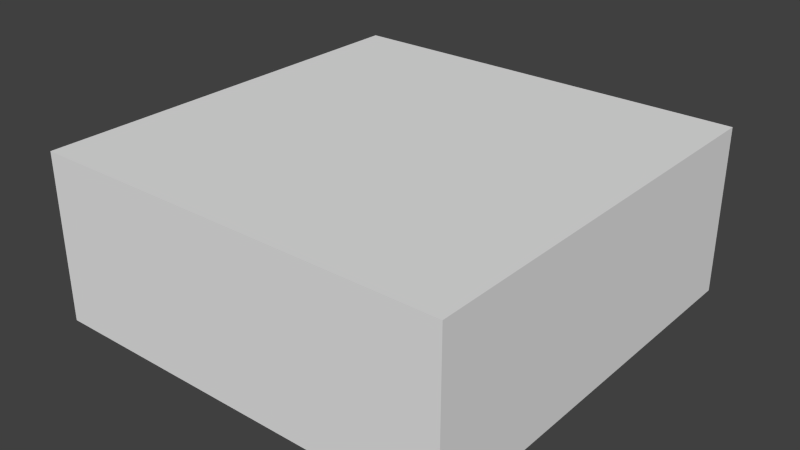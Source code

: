 # Source: room.blend  (saved by Blender 2.64.0; exported with 4.5.12 LTS)
import bpy
from mathutils import Matrix  # noqa: F401  (used for matrix-valued properties, if any)

bpy.ops.wm.read_factory_settings(use_empty=True)
scene = bpy.context.scene
scene.name = 'Scene'

# ---- collections
col_collection_1 = bpy.data.collections.new('Collection 1'); scene.collection.children.link(col_collection_1)

# ---- world
world_world = bpy.data.worlds.new('World'); scene.world = world_world
world_world.color = (0.05088, 0.05088, 0.05088)
world_world.use_sun_shadow = False
world_world.sun_shadow_jitter_overblur = 0.0
world_world.cycles.sampling_method = 'MANUAL'
world_world.cycles.sample_map_resolution = 256

# ---- meshes
me_cube = bpy.data.meshes.new('Cube')
me_cube.from_pydata([(-1.0, -1.0, -0.4977), (-1.0, 1.0, -0.4977), (1.0, 1.0, -0.4977), (1.0, -1.0, -0.4977), (-1.0, -1.0, 1.502), (-1.0, 1.0, 1.502), (1.0, 1.0, 1.502), (1.0, -1.0, 1.502), (-1.0, 1.0, 1.0), (-1.0, -1.0, 1.0), (1.0, 1.0, 1.0), (1.0, -1.0, 1.0), (-0.25, -1.0, -0.4977), (-0.25, -1.0, 1.502), (-0.2, 1.0, -0.4977), (-0.25, 1.0, 1.502), (0.25, 1.0, 1.502), (0.25, -1.0, -0.4977), (0.2, 1.0, 1.0), (-0.2, 1.0, 1.0), (0.25, -1.0, 1.502), (0.2, 1.0, -0.4977)], [], [(4, 9, 0, 1, 8, 5), (12, 0, 9, 4, 13, 20, 7, 11, 3, 17), (20, 13, 4, 5, 15, 16, 6, 7), (18, 21, 2, 10, 6, 16, 15, 5, 8, 1, 14, 19), (12, 17, 3, 2, 21, 14, 1, 0), (6, 10, 2, 3, 11, 7)])
_uv = me_cube.uv_layers.new(name='UVMap')
_uv.uv.foreach_set('vector', [0.01639, 0.6971, 0.01648, 0.6245, 0.01657, 0.5518, 0.9848, 0.5514, 0.9847, 0.624, 0.9846, 0.6966, 0.008193, 0.3485, 0.01639, 0.6971, 0.4999, 0.5921, 0.9835, 0.4871, 0.985, 0.3124, 0.9858, 0.225, 0.9865, 0.1376, 0.4933, 0.06882, 0.0, 0.0, 0.004096, 0.1743, 0.7414, 0.4872, 0.4993, 0.4873, 0.01523, 0.4876, 0.01541, 0.3423, 0.4995, 0.3421, 0.7416, 0.342, 0.9836, 0.3419, 0.9835, 0.4871, 0.2532, 0.2712, 0.2603, 0.4046, 0.01811, 0.2833, 0.009054, 0.1417, 0.0, 0.0, 0.2462, 0.1378, 0.4924, 0.2757, 0.9848, 0.5514, 0.9858, 0.6599, 0.9869, 0.7684, 0.5025, 0.5259, 0.4974, 0.4008, 0.01854, 0.8415, 0.01858, 0.8051, 0.01863, 0.7688, 0.9869, 0.7684, 0.9868, 0.8047, 0.9868, 0.841, 0.9867, 0.9136, 0.01845, 0.9141, 0.01811, 0.2833, 0.0182, 0.2107, 0.01829, 0.1381, 0.9865, 0.1376, 0.9864, 0.2103, 0.9863, 0.2829])
me_cube.use_remesh_preserve_volume = False
me_cube.use_remesh_preserve_attributes = False
me_cube.use_mirror_vertex_groups = False
me_cube.update()

# ---- objects
ob_cube = bpy.data.objects.new('Cube', me_cube)

# ---- transforms, parenting, visibility, modifiers, constraints
ob_cube.location = (0.0, 0.0, 1.0)
ob_cube.scale = (5.0, 5.0, 2.0)
ob_cube.lineart.crease_threshold = 0.0

# ---- collection membership
col_collection_1.objects.link(ob_cube)

# ---- scene / render settings (as saved in the file)
scene.frame_start = 1; scene.frame_end = 250; scene.frame_set(1)
scene.render.engine = 'BLENDER_EEVEE_NEXT'
scene.render.image_settings.color_mode = 'RGB'
scene.render.image_settings.compression = 90
scene.render.resolution_percentage = 50
scene.render.dither_intensity = 0.0
scene.render.bake_margin = 2
scene.render.bake_bias = 0.0
scene.cycles.use_denoising = False
scene.cycles.samples = 10
scene.cycles.sampling_pattern = 'TABULATED_SOBOL'
scene.cycles.light_sampling_threshold = 0.0
scene.cycles.use_adaptive_sampling = False
scene.cycles.use_light_tree = False
scene.cycles.blur_glossy = 0.0
scene.cycles.volume_bounces = 1
scene.cycles.pixel_filter_type = 'GAUSSIAN'
scene.cycles.sample_clamp_indirect = 0.0
scene.view_settings.view_transform = 'Standard'
bpy.context.view_layer.update()

# ---- added for rendering (the .blend has no active camera and no usable light): camera, sun
cam_auto = bpy.data.cameras.new('AutoCamera')
cam_auto.lens = 50.0
cam_auto.sensor_width = 36.0
cam_auto.clip_end = 1000.0
ob_auto_camera = bpy.data.objects.new('AutoCamera', cam_auto)
scene.collection.objects.link(ob_auto_camera)
ob_auto_camera.location = (13.598, -16.3176, 12.8831)
ob_auto_camera.rotation_euler = (1.09748, -7.21219e-08, 0.694738)
scene.camera = ob_auto_camera
light_auto_sun = bpy.data.lights.new('AutoSun', 'SUN')
light_auto_sun.energy = 3.0
light_auto_sun.angle = 0.0523599
ob_auto_sun = bpy.data.objects.new('AutoSun', light_auto_sun)
scene.collection.objects.link(ob_auto_sun)
ob_auto_sun.rotation_euler = (0.872665, 0.174533, 0.523599)
bpy.context.view_layer.update()
